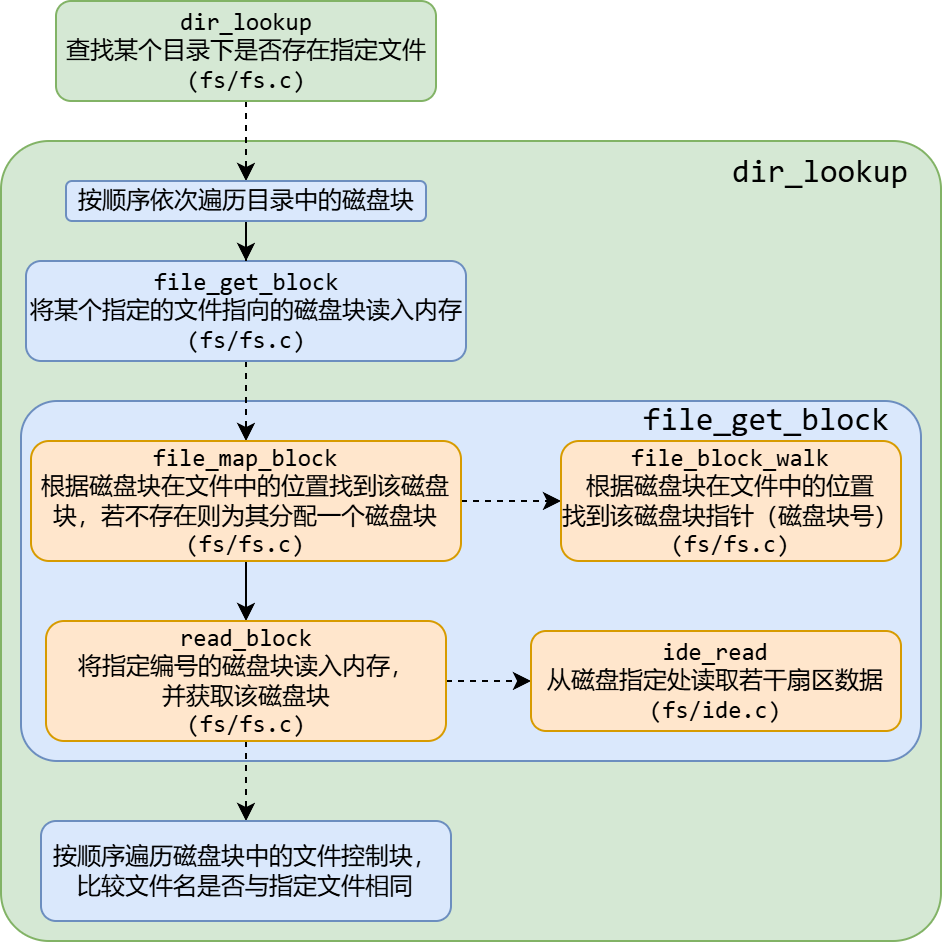

The diagram above was exported from draw.io. Its source (the exported page's mxGraphModel, read from the mxfile embedded in the PNG):
<mxGraphModel dx="815" dy="475" grid="1" gridSize="10" guides="1" tooltips="1" connect="1" arrows="1" fold="1" page="1" pageScale="1" pageWidth="827" pageHeight="1169" math="0" shadow="0">
  <root>
    <mxCell id="0" />
    <mxCell id="1" parent="0" />
    <mxCell id="efOydXfMy2i9DYYlf7qH-4" value="" style="rounded=1;whiteSpace=wrap;html=1;arcSize=6;fillColor=#d5e8d4;strokeColor=#82b366;" vertex="1" parent="1">
      <mxGeometry x="170" y="170" width="470" height="400" as="geometry" />
    </mxCell>
    <mxCell id="efOydXfMy2i9DYYlf7qH-12" value="" style="rounded=1;whiteSpace=wrap;html=1;arcSize=10;fillColor=#dae8fc;strokeColor=#6c8ebf;" vertex="1" parent="1">
      <mxGeometry x="180" y="300" width="450" height="180" as="geometry" />
    </mxCell>
    <mxCell id="efOydXfMy2i9DYYlf7qH-21" value="" style="edgeStyle=orthogonalEdgeStyle;rounded=0;orthogonalLoop=1;jettySize=auto;html=1;dashed=1;" edge="1" parent="1" source="efOydXfMy2i9DYYlf7qH-1" target="efOydXfMy2i9DYYlf7qH-20">
      <mxGeometry relative="1" as="geometry" />
    </mxCell>
    <mxCell id="efOydXfMy2i9DYYlf7qH-1" value="&lt;font face=&quot;consolas&quot;&gt;dir_lookup&lt;/font&gt;&lt;div&gt;&lt;font face=&quot;consolas&quot;&gt;查找某个目录下是否存在指定文件&lt;/font&gt;&lt;/div&gt;&lt;div&gt;&lt;font face=&quot;consolas&quot;&gt;(&lt;/font&gt;&lt;span style=&quot;font-family: consolas; background-color: transparent; color: light-dark(rgb(0, 0, 0), rgb(255, 255, 255));&quot;&gt;fs/fs.c&lt;/span&gt;&lt;span style=&quot;font-family: consolas; background-color: transparent; color: light-dark(rgb(0, 0, 0), rgb(255, 255, 255));&quot;&gt;)&lt;/span&gt;&lt;/div&gt;" style="rounded=1;whiteSpace=wrap;html=1;fillColor=#d5e8d4;strokeColor=#82b366;" vertex="1" parent="1">
      <mxGeometry x="197.5" y="100" width="190" height="50" as="geometry" />
    </mxCell>
    <mxCell id="efOydXfMy2i9DYYlf7qH-11" value="" style="edgeStyle=orthogonalEdgeStyle;rounded=0;orthogonalLoop=1;jettySize=auto;html=1;dashed=1;" edge="1" parent="1" source="efOydXfMy2i9DYYlf7qH-2" target="efOydXfMy2i9DYYlf7qH-6">
      <mxGeometry relative="1" as="geometry" />
    </mxCell>
    <mxCell id="efOydXfMy2i9DYYlf7qH-2" value="&lt;font face=&quot;consolas&quot;&gt;file_get_block&lt;/font&gt;&lt;div&gt;将某个指定的文件&lt;span style=&quot;background-color: transparent; color: light-dark(rgb(0, 0, 0), rgb(255, 255, 255));&quot;&gt;指向&lt;/span&gt;&lt;span style=&quot;background-color: transparent; color: light-dark(rgb(0, 0, 0), rgb(255, 255, 255));&quot;&gt;的磁盘块读入内存&lt;/span&gt;&lt;/div&gt;&lt;div&gt;&lt;font face=&quot;consolas&quot;&gt;(&lt;/font&gt;&lt;span style=&quot;font-family: consolas; background-color: transparent; color: light-dark(rgb(0, 0, 0), rgb(255, 255, 255));&quot;&gt;fs/fs.c&lt;/span&gt;&lt;span style=&quot;font-family: consolas; background-color: transparent; color: light-dark(rgb(0, 0, 0), rgb(255, 255, 255));&quot;&gt;)&lt;/span&gt;&lt;/div&gt;" style="rounded=1;whiteSpace=wrap;html=1;fillColor=#dae8fc;strokeColor=#6c8ebf;" vertex="1" parent="1">
      <mxGeometry x="182.5" y="230" width="220" height="50" as="geometry" />
    </mxCell>
    <mxCell id="efOydXfMy2i9DYYlf7qH-5" value="&lt;font style=&quot;font-size: 16px;&quot; face=&quot;consolas&quot;&gt;dir_lookup&lt;/font&gt;" style="text;html=1;align=center;verticalAlign=middle;whiteSpace=wrap;rounded=0;" vertex="1" parent="1">
      <mxGeometry x="550" y="170" width="60" height="30" as="geometry" />
    </mxCell>
    <mxCell id="efOydXfMy2i9DYYlf7qH-17" value="" style="edgeStyle=orthogonalEdgeStyle;rounded=0;orthogonalLoop=1;jettySize=auto;html=1;" edge="1" parent="1" source="efOydXfMy2i9DYYlf7qH-6" target="efOydXfMy2i9DYYlf7qH-8">
      <mxGeometry relative="1" as="geometry" />
    </mxCell>
    <mxCell id="efOydXfMy2i9DYYlf7qH-18" value="" style="edgeStyle=orthogonalEdgeStyle;rounded=0;orthogonalLoop=1;jettySize=auto;html=1;dashed=1;" edge="1" parent="1" source="efOydXfMy2i9DYYlf7qH-6" target="efOydXfMy2i9DYYlf7qH-7">
      <mxGeometry relative="1" as="geometry" />
    </mxCell>
    <mxCell id="efOydXfMy2i9DYYlf7qH-6" value="&lt;font face=&quot;consolas&quot;&gt;file_map_block&lt;/font&gt;&lt;div&gt;&lt;div&gt;根据磁盘块在文件中的&lt;span style=&quot;background-color: transparent; color: light-dark(rgb(0, 0, 0), rgb(255, 255, 255));&quot;&gt;位置找到&lt;/span&gt;&lt;span style=&quot;background-color: transparent; color: light-dark(rgb(0, 0, 0), rgb(255, 255, 255));&quot;&gt;该磁盘&lt;/span&gt;&lt;/div&gt;&lt;div&gt;&lt;span style=&quot;background-color: transparent; color: light-dark(rgb(0, 0, 0), rgb(255, 255, 255));&quot;&gt;块，&lt;/span&gt;&lt;span style=&quot;background-color: transparent; color: light-dark(rgb(0, 0, 0), rgb(255, 255, 255));&quot;&gt;若不存在则为其分配一个磁盘块&lt;/span&gt;&lt;/div&gt;&lt;/div&gt;&lt;div&gt;&lt;font face=&quot;consolas&quot;&gt;(&lt;/font&gt;&lt;span style=&quot;font-family: consolas; background-color: transparent; color: light-dark(rgb(0, 0, 0), rgb(255, 255, 255));&quot;&gt;fs/fs.c&lt;/span&gt;&lt;span style=&quot;font-family: consolas; background-color: transparent; color: light-dark(rgb(0, 0, 0), rgb(255, 255, 255));&quot;&gt;)&lt;/span&gt;&lt;/div&gt;" style="rounded=1;whiteSpace=wrap;html=1;fillColor=#ffe6cc;strokeColor=#d79b00;" vertex="1" parent="1">
      <mxGeometry x="185" y="320" width="215" height="60" as="geometry" />
    </mxCell>
    <mxCell id="efOydXfMy2i9DYYlf7qH-7" value="&lt;font face=&quot;consolas&quot;&gt;file_block_walk&lt;/font&gt;&lt;div&gt;根据磁盘块在文件中的&lt;span style=&quot;background-color: transparent; color: light-dark(rgb(0, 0, 0), rgb(255, 255, 255));&quot;&gt;位置&lt;/span&gt;&lt;/div&gt;&lt;div&gt;&lt;span style=&quot;background-color: transparent; color: light-dark(rgb(0, 0, 0), rgb(255, 255, 255));&quot;&gt;找到&lt;/span&gt;&lt;span style=&quot;background-color: transparent; color: light-dark(rgb(0, 0, 0), rgb(255, 255, 255));&quot;&gt;该磁盘块指针（磁盘块号）&lt;/span&gt;&lt;/div&gt;&lt;div&gt;&lt;font face=&quot;consolas&quot;&gt;(&lt;/font&gt;&lt;span style=&quot;font-family: consolas; background-color: transparent; color: light-dark(rgb(0, 0, 0), rgb(255, 255, 255));&quot;&gt;fs/fs.c&lt;/span&gt;&lt;span style=&quot;font-family: consolas; background-color: transparent; color: light-dark(rgb(0, 0, 0), rgb(255, 255, 255));&quot;&gt;)&lt;/span&gt;&lt;/div&gt;" style="rounded=1;whiteSpace=wrap;html=1;fillColor=#ffe6cc;strokeColor=#d79b00;" vertex="1" parent="1">
      <mxGeometry x="450" y="320" width="170" height="60" as="geometry" />
    </mxCell>
    <mxCell id="efOydXfMy2i9DYYlf7qH-19" value="" style="edgeStyle=orthogonalEdgeStyle;rounded=0;orthogonalLoop=1;jettySize=auto;html=1;dashed=1;" edge="1" parent="1" source="efOydXfMy2i9DYYlf7qH-8" target="efOydXfMy2i9DYYlf7qH-10">
      <mxGeometry relative="1" as="geometry" />
    </mxCell>
    <mxCell id="efOydXfMy2i9DYYlf7qH-24" value="" style="edgeStyle=orthogonalEdgeStyle;rounded=0;orthogonalLoop=1;jettySize=auto;html=1;dashed=1;" edge="1" parent="1" source="efOydXfMy2i9DYYlf7qH-8" target="efOydXfMy2i9DYYlf7qH-23">
      <mxGeometry relative="1" as="geometry" />
    </mxCell>
    <mxCell id="efOydXfMy2i9DYYlf7qH-8" value="&lt;font face=&quot;consolas&quot;&gt;read_block&lt;/font&gt;&lt;div&gt;将指定编号的磁盘块&lt;span style=&quot;background-color: transparent; color: light-dark(rgb(0, 0, 0), rgb(255, 255, 255));&quot;&gt;读入内存，&lt;/span&gt;&lt;/div&gt;&lt;div&gt;&lt;span style=&quot;background-color: transparent; color: light-dark(rgb(0, 0, 0), rgb(255, 255, 255));&quot;&gt;并获取该磁盘块&lt;/span&gt;&lt;/div&gt;&lt;div&gt;&lt;font face=&quot;consolas&quot;&gt;(&lt;/font&gt;&lt;span style=&quot;font-family: consolas; background-color: transparent; color: light-dark(rgb(0, 0, 0), rgb(255, 255, 255));&quot;&gt;fs/fs.c&lt;/span&gt;&lt;span style=&quot;font-family: consolas; background-color: transparent; color: light-dark(rgb(0, 0, 0), rgb(255, 255, 255));&quot;&gt;)&lt;/span&gt;&lt;/div&gt;" style="rounded=1;whiteSpace=wrap;html=1;fillColor=#ffe6cc;strokeColor=#d79b00;" vertex="1" parent="1">
      <mxGeometry x="192.5" y="410" width="200" height="60" as="geometry" />
    </mxCell>
    <mxCell id="efOydXfMy2i9DYYlf7qH-10" value="&lt;font face=&quot;consolas&quot;&gt;ide_read&lt;/font&gt;&lt;div&gt;从磁盘指定处读取若干扇区数据&lt;/div&gt;&lt;div&gt;&lt;font face=&quot;consolas&quot;&gt;(&lt;/font&gt;&lt;span style=&quot;font-family: consolas; background-color: transparent; color: light-dark(rgb(0, 0, 0), rgb(255, 255, 255));&quot;&gt;fs/ide.c&lt;/span&gt;&lt;span style=&quot;font-family: consolas; background-color: transparent; color: light-dark(rgb(0, 0, 0), rgb(255, 255, 255));&quot;&gt;)&lt;/span&gt;&lt;/div&gt;" style="rounded=1;whiteSpace=wrap;html=1;fillColor=#ffe6cc;strokeColor=#d79b00;" vertex="1" parent="1">
      <mxGeometry x="435" y="415" width="185" height="50" as="geometry" />
    </mxCell>
    <mxCell id="efOydXfMy2i9DYYlf7qH-13" value="&lt;font style=&quot;font-size: 16px;&quot; face=&quot;consolas&quot;&gt;file_get_block&lt;/font&gt;" style="text;html=1;align=center;verticalAlign=middle;whiteSpace=wrap;rounded=0;" vertex="1" parent="1">
      <mxGeometry x="523" y="294" width="60" height="30" as="geometry" />
    </mxCell>
    <mxCell id="efOydXfMy2i9DYYlf7qH-22" value="" style="edgeStyle=orthogonalEdgeStyle;rounded=0;orthogonalLoop=1;jettySize=auto;html=1;" edge="1" parent="1" source="efOydXfMy2i9DYYlf7qH-20" target="efOydXfMy2i9DYYlf7qH-2">
      <mxGeometry relative="1" as="geometry" />
    </mxCell>
    <mxCell id="efOydXfMy2i9DYYlf7qH-20" value="按顺序依次遍历&lt;span style=&quot;background-color: transparent; color: light-dark(rgb(0, 0, 0), rgb(255, 255, 255));&quot;&gt;目录中的磁盘块&lt;/span&gt;" style="rounded=1;whiteSpace=wrap;html=1;fillColor=#dae8fc;strokeColor=#6c8ebf;" vertex="1" parent="1">
      <mxGeometry x="202.5" y="190" width="180" height="20" as="geometry" />
    </mxCell>
    <mxCell id="efOydXfMy2i9DYYlf7qH-23" value="&lt;font face=&quot;consolas&quot;&gt;按顺序遍历磁盘块中的文件控制块，比较文件名是否与指定文件相同&lt;/font&gt;" style="rounded=1;whiteSpace=wrap;html=1;fillColor=#dae8fc;strokeColor=#6c8ebf;" vertex="1" parent="1">
      <mxGeometry x="190" y="510" width="205" height="50" as="geometry" />
    </mxCell>
  </root>
</mxGraphModel>